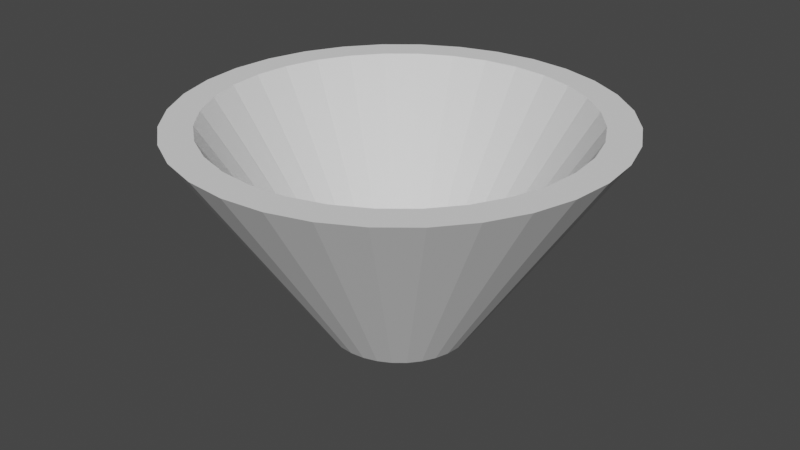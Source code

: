 # Source: Bowl.blend  (saved by Blender 2.93.21; exported with 4.5.12 LTS)
import bpy
from mathutils import Matrix  # noqa: F401  (used for matrix-valued properties, if any)

bpy.ops.wm.read_factory_settings(use_empty=True)
scene = bpy.context.scene
scene.name = 'Scene'

# ---- world
world_world = bpy.data.worlds.new('World'); scene.world = world_world
world_world.use_nodes = True; world_world.node_tree.nodes.clear()
_N = world_world.node_tree.nodes; _L = world_world.node_tree.links
n0 = _N.new('ShaderNodeOutputWorld'); n0.name = 'World Output'; n0.location = (300, 300)
n1 = _N.new('ShaderNodeBackground'); n1.name = 'Background'; n1.location = (10, 300)
n1.inputs[0].default_value = (0.05088, 0.05088, 0.05088, 1.0)
_L.new(n1.outputs[0], n0.inputs[0])
n0.is_active_output = True
world_world.color = (0.05088, 0.05088, 0.05088)
world_world.use_sun_shadow = False
world_world.sun_shadow_jitter_overblur = 0.0

# ---- meshes
me_x = bpy.data.meshes.new('실린더')
me_x.from_pydata([(6.985e-09, 0.5, -1.0), (-2.336e-08, 0.4243, -0.862), (0.09755, 0.4904, -1.0), (0.08277, 0.4161, -0.862), (0.1913, 0.4619, -1.0), (0.1624, 0.392, -0.862), (0.2778, 0.4157, -1.0), (0.2357, 0.3528, -0.862), (0.3536, 0.3536, -1.0), (0.3, 0.3, -0.862), (0.4157, 0.2778, -1.0), (0.3528, 0.2357, -0.862), (0.4619, 0.1913, -1.0), (0.392, 0.1624, -0.862), (0.4904, 0.09755, -1.0), (0.4161, 0.08277, -0.862), (0.5, -3.117e-08, -1.0), (0.4243, 3.766e-10, -0.862), (0.4904, -0.09755, -1.0), (0.4161, -0.08277, -0.862), (0.4619, -0.1913, -1.0), (0.392, -0.1624, -0.862), (0.4157, -0.2778, -1.0), (0.3528, -0.2357, -0.862), (0.3536, -0.3536, -1.0), (0.3, -0.3, -0.862), (0.2778, -0.4157, -1.0), (0.2357, -0.3528, -0.862), (0.1913, -0.4619, -1.0), (0.1624, -0.392, -0.862), (0.09755, -0.4904, -1.0), (0.08277, -0.4161, -0.862), (-3.673e-08, -0.5, -1.0), (-4.664e-08, -0.4243, -0.862), (-0.09755, -0.4904, -1.0), (-0.08277, -0.4161, -0.862), (-0.1913, -0.4619, -1.0), (-0.1624, -0.392, -0.862), (-0.2778, -0.4157, -1.0), (-0.2357, -0.3528, -0.862), (-0.3536, -0.3536, -1.0), (-0.3, -0.3, -0.862), (-0.4157, -0.2778, -1.0), (-0.3528, -0.2357, -0.862), (-0.4619, -0.1913, -1.0), (-0.392, -0.1624, -0.862), (-0.4904, -0.09755, -1.0), (-0.4161, -0.08277, -0.862), (-0.5, -3.351e-09, -1.0), (-0.4243, 2.646e-08, -0.862), (-0.4904, 0.09755, -1.0), (-0.4161, 0.08277, -0.862), (-0.4619, 0.1913, -1.0), (-0.392, 0.1624, -0.862), (-0.4157, 0.2778, -1.0), (-0.3528, 0.2357, -0.862), (-0.3536, 0.3536, -1.0), (-0.3, 0.3, -0.862), (-0.2778, 0.4157, -1.0), (-0.2357, 0.3528, -0.862), (-0.1913, 0.4619, -1.0), (-0.1624, 0.392, -0.862), (-0.09755, 0.4904, -1.0), (-0.08277, 0.4161, -0.862), (0.2926, 1.471, 0.5), (-6.985e-09, 1.5, 0.5), (0.574, 1.386, 0.5), (0.8334, 1.247, 0.5), (1.061, 1.061, 0.5), (1.247, 0.8334, 0.5), (1.386, 0.574, 0.5), (1.471, 0.2926, 0.5), (1.5, -5.625e-08, 0.5), (1.471, -0.2926, 0.5), (1.386, -0.574, 0.5), (1.247, -0.8334, 0.5), (1.061, -1.061, 0.5), (0.8334, -1.247, 0.5), (0.574, -1.386, 0.5), (0.2926, -1.471, 0.5), (-1.381e-07, -1.5, 0.5), (-0.2926, -1.471, 0.5), (-0.574, -1.386, 0.5), (-0.8334, -1.247, 0.5), (-1.061, -1.061, 0.5), (-1.247, -0.8334, 0.5), (-1.386, -0.574, 0.5), (-1.471, -0.2926, 0.5), (-1.5, 2.72e-08, 0.5), (-1.471, 0.2926, 0.5), (-1.386, 0.574, 0.5), (-1.247, 0.8334, 0.5), (-1.061, 1.061, 0.5), (-0.8334, 1.247, 0.5), (-0.574, 1.386, 0.5), (-0.2926, 1.471, 0.5), (0.2504, 1.259, 0.5), (-4.836e-08, 1.283, 0.5), (0.4911, 1.186, 0.5), (0.7129, 1.067, 0.5), (0.9074, 0.9074, 0.5), (1.067, 0.7129, 0.5), (1.186, 0.4911, 0.5), (1.259, 0.2504, 0.5), (1.283, -5.057e-08, 0.5), (1.259, -0.2504, 0.5), (1.186, -0.4911, 0.5), (1.067, -0.7129, 0.5), (0.9074, -0.9074, 0.5), (0.7129, -1.067, 0.5), (0.4911, -1.186, 0.5), (0.2504, -1.259, 0.5), (-1.243e-07, -1.283, 0.5), (-0.2504, -1.259, 0.5), (-0.4911, -1.186, 0.5), (-0.7129, -1.067, 0.5), (-0.9074, -0.9074, 0.5), (-1.067, -0.7129, 0.5), (-1.186, -0.4911, 0.5), (-1.259, -0.2504, 0.5), (-1.283, 2.72e-08, 0.5), (-1.259, 0.2504, 0.5), (-1.186, 0.4911, 0.5), (-1.067, 0.7129, 0.5), (-0.9074, 0.9074, 0.5), (-0.7129, 1.067, 0.5), (-0.4911, 1.186, 0.5), (-0.2504, 1.259, 0.5)], [], [(0, 65, 64, 2), (2, 64, 66, 4), (4, 66, 67, 6), (6, 67, 68, 8), (8, 68, 69, 10), (10, 69, 70, 12), (12, 70, 71, 14), (14, 71, 72, 16), (16, 72, 73, 18), (18, 73, 74, 20), (20, 74, 75, 22), (22, 75, 76, 24), (24, 76, 77, 26), (26, 77, 78, 28), (28, 78, 79, 30), (30, 79, 80, 32), (32, 80, 81, 34), (34, 81, 82, 36), (36, 82, 83, 38), (38, 83, 84, 40), (40, 84, 85, 42), (42, 85, 86, 44), (44, 86, 87, 46), (46, 87, 88, 48), (48, 88, 89, 50), (50, 89, 90, 52), (52, 90, 91, 54), (54, 91, 92, 56), (56, 92, 93, 58), (58, 93, 94, 60), (3, 1, 63, 61, 59, 57, 55, 53, 51, 49, 47, 45, 43, 41, 39, 37, 35, 33, 31, 29, 27, 25, 23, 21, 19, 17, 15, 13, 11, 9, 7, 5), (60, 94, 95, 62), (62, 95, 65, 0), (0, 2, 4, 6, 8, 10, 12, 14, 16, 18, 20, 22, 24, 26, 28, 30, 32, 34, 36, 38, 40, 42, 44, 46, 48, 50, 52, 54, 56, 58, 60, 62), (97, 96, 64, 65), (96, 98, 66, 64), (98, 99, 67, 66), (99, 100, 68, 67), (100, 101, 69, 68), (101, 102, 70, 69), (102, 103, 71, 70), (103, 104, 72, 71), (104, 105, 73, 72), (105, 106, 74, 73), (106, 107, 75, 74), (107, 108, 76, 75), (108, 109, 77, 76), (109, 110, 78, 77), (110, 111, 79, 78), (111, 112, 80, 79), (112, 113, 81, 80), (113, 114, 82, 81), (114, 115, 83, 82), (115, 116, 84, 83), (116, 117, 85, 84), (117, 118, 86, 85), (118, 119, 87, 86), (119, 120, 88, 87), (120, 121, 89, 88), (121, 122, 90, 89), (122, 123, 91, 90), (123, 124, 92, 91), (124, 125, 93, 92), (125, 126, 94, 93), (126, 127, 95, 94), (127, 97, 65, 95), (1, 3, 96, 97), (3, 5, 98, 96), (5, 7, 99, 98), (7, 9, 100, 99), (9, 11, 101, 100), (11, 13, 102, 101), (13, 15, 103, 102), (15, 17, 104, 103), (17, 19, 105, 104), (19, 21, 106, 105), (21, 23, 107, 106), (23, 25, 108, 107), (25, 27, 109, 108), (27, 29, 110, 109), (29, 31, 111, 110), (31, 33, 112, 111), (33, 35, 113, 112), (35, 37, 114, 113), (37, 39, 115, 114), (39, 41, 116, 115), (41, 43, 117, 116), (43, 45, 118, 117), (45, 47, 119, 118), (47, 49, 120, 119), (49, 51, 121, 120), (51, 53, 122, 121), (53, 55, 123, 122), (55, 57, 124, 123), (57, 59, 125, 124), (59, 61, 126, 125), (61, 63, 127, 126), (63, 1, 97, 127)])
_uv = me_x.uv_layers.new(name='UV 맵')
_uv.uv.foreach_set('vector', [1.0, 0.5, 1.0, 1.0, 0.9688, 1.0, 0.9688, 0.5, 0.9688, 0.5, 0.9688, 1.0, 0.9375, 1.0, 0.9375, 0.5, 0.9375, 0.5, 0.9375, 1.0, 0.9062, 1.0, 0.9062, 0.5, 0.9062, 0.5, 0.9062, 1.0, 0.875, 1.0, 0.875, 0.5, 0.875, 0.5, 0.875, 1.0, 0.8438, 1.0, 0.8438, 0.5, 0.8438, 0.5, 0.8438, 1.0, 0.8125, 1.0, 0.8125, 0.5, 0.8125, 0.5, 0.8125, 1.0, 0.7812, 1.0, 0.7812, 0.5, 0.7812, 0.5, 0.7812, 1.0, 0.75, 1.0, 0.75, 0.5, 0.75, 0.5, 0.75, 1.0, 0.7188, 1.0, 0.7188, 0.5, 0.7188, 0.5, 0.7188, 1.0, 0.6875, 1.0, 0.6875, 0.5, 0.6875, 0.5, 0.6875, 1.0, 0.6562, 1.0, 0.6562, 0.5, 0.6562, 0.5, 0.6562, 1.0, 0.625, 1.0, 0.625, 0.5, 0.625, 0.5, 0.625, 1.0, 0.5938, 1.0, 0.5938, 0.5, 0.5938, 0.5, 0.5938, 1.0, 0.5625, 1.0, 0.5625, 0.5, 0.5625, 0.5, 0.5625, 1.0, 0.5312, 1.0, 0.5312, 0.5, 0.5312, 0.5, 0.5312, 1.0, 0.5, 1.0, 0.5, 0.5, 0.5, 0.5, 0.5, 1.0, 0.4688, 1.0, 0.4688, 0.5, 0.4688, 0.5, 0.4688, 1.0, 0.4375, 1.0, 0.4375, 0.5, 0.4375, 0.5, 0.4375, 1.0, 0.4062, 1.0, 0.4062, 0.5, 0.4062, 0.5, 0.4062, 1.0, 0.375, 1.0, 0.375, 0.5, 0.375, 0.5, 0.375, 1.0, 0.3438, 1.0, 0.3438, 0.5, 0.3438, 0.5, 0.3438, 1.0, 0.3125, 1.0, 0.3125, 0.5, 0.3125, 0.5, 0.3125, 1.0, 0.2812, 1.0, 0.2812, 0.5, 0.2812, 0.5, 0.2812, 1.0, 0.25, 1.0, 0.25, 0.5, 0.25, 0.5, 0.25, 1.0, 0.2188, 1.0, 0.2188, 0.5, 0.2188, 0.5, 0.2188, 1.0, 0.1875, 1.0, 0.1875, 0.5, 0.1875, 0.5, 0.1875, 1.0, 0.1562, 1.0, 0.1562, 0.5, 0.1562, 0.5, 0.1562, 1.0, 0.125, 1.0, 0.125, 0.5, 0.125, 0.5, 0.125, 1.0, 0.09375, 1.0, 0.09375, 0.5, 0.09375, 0.5, 0.09375, 1.0, 0.0625, 1.0, 0.0625, 0.5, 0.2893, 0.4473, 0.25, 0.4512, 0.2107, 0.4473, 0.173, 0.4359, 0.1382, 0.4173, 0.1077, 0.3923, 0.08272, 0.3618, 0.06412, 0.327, 0.05268, 0.2893, 0.04881, 0.25, 0.05268, 0.2107, 0.06412, 0.173, 0.08272, 0.1382, 0.1077, 0.1077, 0.1382, 0.08272, 0.173, 0.06412, 0.2107, 0.05268, 0.25, 0.04881, 0.2893, 0.05268, 0.327, 0.06412, 0.3618, 0.08272, 0.3923, 0.1077, 0.4173, 0.1382, 0.4359, 0.173, 0.4473, 0.2107, 0.4512, 0.25, 0.4473, 0.2893, 0.4359, 0.327, 0.4173, 0.3618, 0.3923, 0.3923, 0.3618, 0.4173, 0.327, 0.4359, 0.0625, 0.5, 0.0625, 1.0, 0.03125, 1.0, 0.03125, 0.5, 0.03125, 0.5, 0.03125, 1.0, 0.0, 1.0, 0.0, 0.5, 0.75, 0.49, 0.7968, 0.4854, 0.8418, 0.4717, 0.8833, 0.4496, 0.9197, 0.4197, 0.9496, 0.3833, 0.9717, 0.3418, 0.9854, 0.2968, 0.99, 0.25, 0.9854, 0.2032, 0.9717, 0.1582, 0.9496, 0.1167, 0.9197, 0.08029, 0.8833, 0.05045, 0.8418, 0.02827, 0.7968, 0.01461, 0.75, 0.01, 0.7032, 0.01461, 0.6582, 0.02827, 0.6167, 0.05045, 0.5803, 0.08029, 0.5504, 0.1167, 0.5283, 0.1582, 0.5146, 0.2032, 0.51, 0.25, 0.5146, 0.2968, 0.5283, 0.3418, 0.5504, 0.3833, 0.5803, 0.4197, 0.6167, 0.4496, 0.6582, 0.4717, 0.7032, 0.4854, 0.25, 0.4553, 0.2901, 0.4514, 0.2968, 0.4854, 0.25, 0.49, 0.2901, 0.4514, 0.3286, 0.4397, 0.3418, 0.4717, 0.2968, 0.4854, 0.3286, 0.4397, 0.3641, 0.4207, 0.3833, 0.4496, 0.3418, 0.4717, 0.3641, 0.4207, 0.3952, 0.3952, 0.4197, 0.4197, 0.3833, 0.4496, 0.3952, 0.3952, 0.4207, 0.3641, 0.4496, 0.3833, 0.4197, 0.4197, 0.4207, 0.3641, 0.4397, 0.3286, 0.4717, 0.3418, 0.4496, 0.3833, 0.4397, 0.3286, 0.4514, 0.2901, 0.4854, 0.2968, 0.4717, 0.3418, 0.4514, 0.2901, 0.4553, 0.25, 0.49, 0.25, 0.4854, 0.2968, 0.4553, 0.25, 0.4514, 0.2099, 0.4854, 0.2032, 0.49, 0.25, 0.4514, 0.2099, 0.4397, 0.1714, 0.4717, 0.1582, 0.4854, 0.2032, 0.4397, 0.1714, 0.4207, 0.1359, 0.4496, 0.1167, 0.4717, 0.1582, 0.4207, 0.1359, 0.3952, 0.1048, 0.4197, 0.08029, 0.4496, 0.1167, 0.3952, 0.1048, 0.3641, 0.07928, 0.3833, 0.05045, 0.4197, 0.08029, 0.3641, 0.07928, 0.3286, 0.06031, 0.3418, 0.02827, 0.3833, 0.05045, 0.3286, 0.06031, 0.2901, 0.04862, 0.2968, 0.01461, 0.3418, 0.02827, 0.2901, 0.04862, 0.25, 0.04468, 0.25, 0.01, 0.2968, 0.01461, 0.25, 0.04468, 0.2099, 0.04862, 0.2032, 0.01461, 0.25, 0.01, 0.2099, 0.04862, 0.1714, 0.06031, 0.1582, 0.02827, 0.2032, 0.01461, 0.1714, 0.06031, 0.1359, 0.07928, 0.1167, 0.05045, 0.1582, 0.02827, 0.1359, 0.07928, 0.1048, 0.1048, 0.08029, 0.08029, 0.1167, 0.05045, 0.1048, 0.1048, 0.07928, 0.1359, 0.05045, 0.1167, 0.08029, 0.08029, 0.07928, 0.1359, 0.06031, 0.1714, 0.02827, 0.1582, 0.05045, 0.1167, 0.06031, 0.1714, 0.04862, 0.2099, 0.01461, 0.2032, 0.02827, 0.1582, 0.04862, 0.2099, 0.04468, 0.25, 0.01, 0.25, 0.01461, 0.2032, 0.04468, 0.25, 0.04862, 0.2901, 0.01461, 0.2968, 0.01, 0.25, 0.04862, 0.2901, 0.06031, 0.3286, 0.02827, 0.3418, 0.01461, 0.2968, 0.06031, 0.3286, 0.07928, 0.3641, 0.05045, 0.3833, 0.02827, 0.3418, 0.07928, 0.3641, 0.1048, 0.3952, 0.08029, 0.4197, 0.05045, 0.3833, 0.1048, 0.3952, 0.1359, 0.4207, 0.1167, 0.4496, 0.08029, 0.4197, 0.1359, 0.4207, 0.1714, 0.4397, 0.1582, 0.4717, 0.1167, 0.4496, 0.1714, 0.4397, 0.2099, 0.4514, 0.2032, 0.4854, 0.1582, 0.4717, 0.2099, 0.4514, 0.25, 0.4553, 0.25, 0.49, 0.2032, 0.4854, 0.25, 0.4512, 0.2893, 0.4473, 0.2901, 0.4514, 0.25, 0.4553, 0.2893, 0.4473, 0.327, 0.4359, 0.3286, 0.4397, 0.2901, 0.4514, 0.327, 0.4359, 0.3618, 0.4173, 0.3641, 0.4207, 0.3286, 0.4397, 0.3618, 0.4173, 0.3923, 0.3923, 0.3952, 0.3952, 0.3641, 0.4207, 0.3923, 0.3923, 0.4173, 0.3618, 0.4207, 0.3641, 0.3952, 0.3952, 0.4173, 0.3618, 0.4359, 0.327, 0.4397, 0.3286, 0.4207, 0.3641, 0.4359, 0.327, 0.4473, 0.2893, 0.4514, 0.2901, 0.4397, 0.3286, 0.4473, 0.2893, 0.4512, 0.25, 0.4553, 0.25, 0.4514, 0.2901, 0.4512, 0.25, 0.4473, 0.2107, 0.4514, 0.2099, 0.4553, 0.25, 0.4473, 0.2107, 0.4359, 0.173, 0.4397, 0.1714, 0.4514, 0.2099, 0.4359, 0.173, 0.4173, 0.1382, 0.4207, 0.1359, 0.4397, 0.1714, 0.4173, 0.1382, 0.3923, 0.1077, 0.3952, 0.1048, 0.4207, 0.1359, 0.3923, 0.1077, 0.3618, 0.08272, 0.3641, 0.07928, 0.3952, 0.1048, 0.3618, 0.08272, 0.327, 0.06412, 0.3286, 0.06031, 0.3641, 0.07928, 0.327, 0.06412, 0.2893, 0.05268, 0.2901, 0.04862, 0.3286, 0.06031, 0.2893, 0.05268, 0.25, 0.04881, 0.25, 0.04468, 0.2901, 0.04862, 0.25, 0.04881, 0.2107, 0.05268, 0.2099, 0.04862, 0.25, 0.04468, 0.2107, 0.05268, 0.173, 0.06412, 0.1714, 0.06031, 0.2099, 0.04862, 0.173, 0.06412, 0.1382, 0.08272, 0.1359, 0.07928, 0.1714, 0.06031, 0.1382, 0.08272, 0.1077, 0.1077, 0.1048, 0.1048, 0.1359, 0.07928, 0.1077, 0.1077, 0.08272, 0.1382, 0.07928, 0.1359, 0.1048, 0.1048, 0.08272, 0.1382, 0.06412, 0.173, 0.06031, 0.1714, 0.07928, 0.1359, 0.06412, 0.173, 0.05268, 0.2107, 0.04862, 0.2099, 0.06031, 0.1714, 0.05268, 0.2107, 0.04881, 0.25, 0.04468, 0.25, 0.04862, 0.2099, 0.04881, 0.25, 0.05268, 0.2893, 0.04862, 0.2901, 0.04468, 0.25, 0.05268, 0.2893, 0.06412, 0.327, 0.06031, 0.3286, 0.04862, 0.2901, 0.06412, 0.327, 0.08272, 0.3618, 0.07928, 0.3641, 0.06031, 0.3286, 0.08272, 0.3618, 0.1077, 0.3923, 0.1048, 0.3952, 0.07928, 0.3641, 0.1077, 0.3923, 0.1382, 0.4173, 0.1359, 0.4207, 0.1048, 0.3952, 0.1382, 0.4173, 0.173, 0.4359, 0.1714, 0.4397, 0.1359, 0.4207, 0.173, 0.4359, 0.2107, 0.4473, 0.2099, 0.4514, 0.1714, 0.4397, 0.2107, 0.4473, 0.25, 0.4512, 0.25, 0.4553, 0.2099, 0.4514])
me_x.use_remesh_fix_poles = True
me_x.use_remesh_preserve_attributes = False
me_x.update()

# ---- objects
ob_bowl = bpy.data.objects.new('Bowl', me_x)

# ---- transforms, parenting, visibility, modifiers, constraints
ob_bowl.location = (0.0, 0.0, 1.0)

# ---- collection membership
scene.collection.objects.link(ob_bowl)

# ---- scene / render settings (as saved in the file)
scene.frame_start = 1; scene.frame_end = 250; scene.frame_set(1)
scene.render.engine = 'BLENDER_EEVEE_NEXT'
scene.cycles.use_denoising = False
scene.cycles.samples = 128
scene.cycles.sampling_pattern = 'TABULATED_SOBOL'
scene.cycles.use_adaptive_sampling = False
scene.cycles.use_light_tree = False
scene.view_settings.view_transform = 'Filmic'
bpy.context.view_layer.update()

# ---- added for rendering (the .blend has no active camera and no usable light): camera, sun
cam_auto = bpy.data.cameras.new('AutoCamera')
cam_auto.lens = 50.0
cam_auto.sensor_width = 36.0
cam_auto.clip_end = 1000.0
ob_auto_camera = bpy.data.objects.new('AutoCamera', cam_auto)
scene.collection.objects.link(ob_auto_camera)
ob_auto_camera.location = (4.16351, -4.99621, 4.08081)
ob_auto_camera.rotation_euler = (1.09748, -7.21219e-08, 0.694738)
scene.camera = ob_auto_camera
light_auto_sun = bpy.data.lights.new('AutoSun', 'SUN')
light_auto_sun.energy = 3.0
light_auto_sun.angle = 0.0523599
ob_auto_sun = bpy.data.objects.new('AutoSun', light_auto_sun)
scene.collection.objects.link(ob_auto_sun)
ob_auto_sun.rotation_euler = (0.872665, 0.174533, 0.523599)
bpy.context.view_layer.update()

